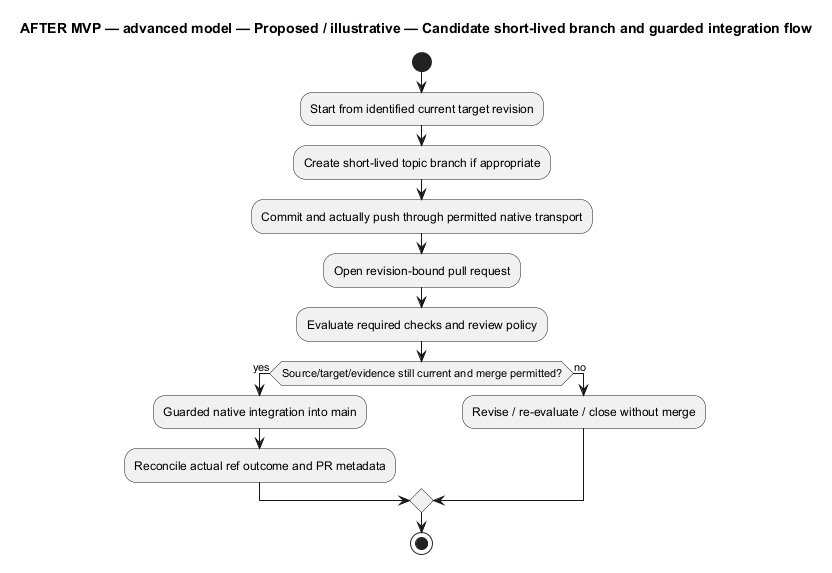

The diagram above was rendered by PlantUML. Its source (embedded in the PNG):
@startuml
' OWNER-MVP-2026-11-04 review: Mixed MVP / future. Retained broader-product associations require explicit future node labels; MVP uses only core/basic ProjectForge.
title AFTER MVP — advanced model — Proposed / illustrative — Candidate short-lived branch and guarded integration flow
skinparam backgroundColor white
skinparam shadowing false
skinparam defaultFontName Arial
skinparam classAttributeIconSize 0

start
:Start from identified current target revision;
:Create short-lived topic branch if appropriate;
:Commit and actually push through permitted native transport;
:Open revision-bound pull request;
:Evaluate required checks and review policy;
if (Source/target/evidence still current and merge permitted?) then (yes)
 :Guarded native integration into main;
 :Reconcile actual ref outcome and PR metadata;
else (no)
 :Revise / re-evaluate / close without merge;
endif
stop

@enduml